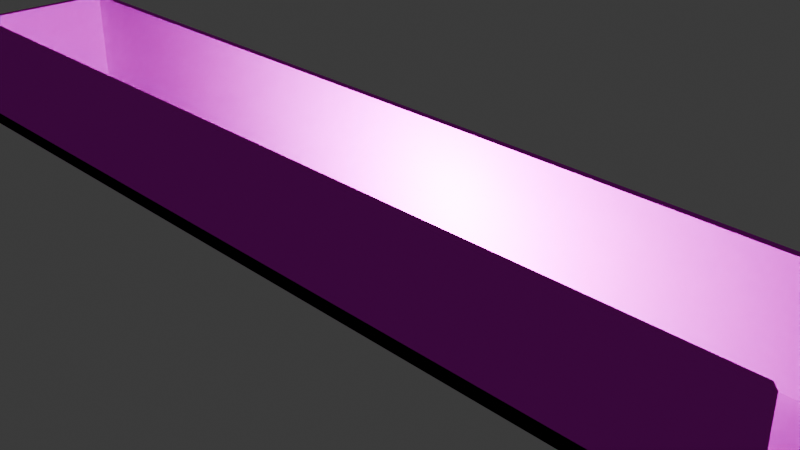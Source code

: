 # Source: OpenContainer.blend  (saved by Blender 5.2.45; exported with 4.5.12 LTS)
import bpy
from mathutils import Matrix  # noqa: F401  (used for matrix-valued properties, if any)

bpy.ops.wm.read_factory_settings(use_empty=True)
scene = bpy.context.scene
scene.name = 'Scene'

# ---- collections
col_collection = bpy.data.collections.new('Collection'); scene.collection.children.link(col_collection)

# ---- images (referenced by path relative to the original .blend; pixels are not part of the script)
import os
ASSET_DIR = os.environ.get("B2B_ASSET_DIR", "")  # directory of the original .blend (textures are referenced by path, not embedded)
HERE = os.path.dirname(os.path.abspath(__file__))  # packed textures are extracted next to this script under _unpacked/

def load_image(name, relpath, width, height, colorspace="sRGB"):
    """Load a texture the original file referenced (path relative to the .blend, or extracted next to this script)."""
    p = next((c for c in (os.path.join(HERE, relpath), os.path.join(ASSET_DIR, relpath)) if relpath and os.path.exists(c)), "")
    if p:
        img = bpy.data.images.load(p, check_existing=True)
        img.name = name
    else:  # same state as the original file: an image datablock whose file is absent (Cycles renders it pink)
        img = bpy.data.images.new(name, width, height)
        img.source = "FILE"
        img.filepath = "//" + (relpath or name)
    img.colorspace_settings.name = colorspace
    return img
img_opencontainertexture = load_image('OpenContainerTexture', 'OpenContainerTexture.png', 1024, 1024, 'sRGB')

# ---- materials (node trees are filled in below, after node groups)
mat_material = bpy.data.materials.new('Material')

# ---- material node trees
mat_material.use_nodes = True; mat_material.node_tree.nodes.clear()
_N = mat_material.node_tree.nodes; _L = mat_material.node_tree.links
n0 = _N.new('ShaderNodeBsdfPrincipled'); n0.name = 'Principled BSDF'; n0.location = (-200, 100)
n0.inputs[1].default_value = 0.2077
n0.inputs[2].default_value = 1.0
n0.inputs[3].default_value = 1.0
n0.inputs[10].default_value = 0.005
n0.inputs[20].default_value = 0.0
n1 = _N.new('ShaderNodeOutputMaterial'); n1.name = 'Material Output'; n1.location = (200, 100)
n2 = _N.new('ShaderNodeTexImage'); n2.name = 'Image Texture'; n2.location = (-490, 80)
n2.image = img_opencontainertexture
_L.new(n0.outputs[0], n1.inputs[0])
_L.new(n2.outputs[0], n0.inputs[0])
n1.is_active_output = True

# ---- world
world_world = bpy.data.worlds.new('World'); scene.world = world_world
world_world.use_nodes = True; world_world.node_tree.nodes.clear()
_N = world_world.node_tree.nodes; _L = world_world.node_tree.links
n0 = _N.new('ShaderNodeOutputWorld'); n0.name = 'World Output'; n0.location = (200, 100)
n1 = _N.new('ShaderNodeBackground'); n1.name = 'Background'; n1.location = (-200, 100)
n1.inputs[0].default_value = (0.05088, 0.05088, 0.05088, 1.0)
_L.new(n1.outputs[0], n0.inputs[0])
n0.is_active_output = True
world_world.color = (0.05088, 0.05088, 0.05088)
world_world.sun_shadow_jitter_overblur = 0.0

# ---- cameras
cam_camera = bpy.data.cameras.new('Camera')
cam_camera.clip_end = 100.0
cam_camera.ortho_scale = 7.314

# ---- lights
light_light = bpy.data.lights.new('Light', 'POINT')
light_light.energy = 1000.0
light_light.shadow_soft_size = 0.1

# ---- meshes
me_cube_002 = bpy.data.meshes.new('Cube.002')
me_cube_002.from_pydata([(4.672, -0.9883, -0.7196), (4.672, -0.9883, -0.5555), (4.672, 0.9106, -0.7196), (4.672, 0.9106, -0.5545), (6.667, -0.9883, -0.7196), (6.667, -0.9883, -0.6923), (6.667, 0.9106, -0.7196), (6.667, 0.9106, -0.6923), (4.672, 0.9106, -0.7196), (4.672, -0.9883, -0.7196), (-7.328, -0.9883, -0.7181), (4.672, 0.9106, -0.5545), (4.673, 0.9106, -0.7196), (4.673, -0.9883, -0.7196), (4.586, -0.9008, -0.5545), (4.587, 0.8248, -0.554), (-7.328, 0.9106, -0.7196), (-7.328, -0.9883, -0.7196), (-7.328, -0.9883, -0.5545), (-7.328, 0.9106, -0.5545), (4.588, -0.9041, 0.7433), (4.588, 0.8264, 0.7433), (-7.244, -0.9041, 0.7433), (-7.244, 0.8264, 0.7433), (4.672, -0.9883, 0.7433), (4.672, 0.9106, 0.7433), (-7.328, -0.9883, 0.7433), (-7.328, 0.9106, 0.7433), (-7.328, 0.9106, -0.7196), (-7.328, -0.9883, -0.7196), (-7.328, -0.9883, -0.5545), (-7.328, 0.9106, -0.5545), (-7.328, 0.9106, -0.7181), (-7.24, -0.9008, -0.5545), (-7.243, 0.8256, -0.5555), (4.588, -0.9041, -0.6068), (-7.244, -0.9041, -0.6068), (4.673, 0.9106, -0.5545), (-7.328, -0.9883, -0.5545), (-7.328, 0.9106, -0.5545), (-7.244, -0.9041, -0.5605), (4.588, -0.9041, -0.5601), (4.588, 0.8264, -0.5601), (4.672, 0.9106, -0.5601)], [], [(3, 2, 8, 11), (2, 3, 7, 6), (6, 7, 5, 4), (4, 5, 1, 0), (2, 6, 4, 0), (7, 3, 1, 5), (1, 11, 37), (0, 1, 9), (1, 3, 11), (2, 0, 9, 8), (12, 13, 17, 16), (8, 9, 13, 12), (11, 8, 12, 37), (9, 1, 13), (19, 16, 28, 31), (37, 12, 16, 19), (13, 1, 18, 17), (37, 19, 27, 25), (31, 28, 32, 39), (19, 18, 26, 27), (18, 1, 24, 26), (18, 19, 31, 30), (17, 18, 30, 29), (22, 23, 27, 26), (23, 21, 25, 27), (20, 22, 26, 24), (16, 17, 29, 28), (33, 34, 15, 14), (29, 30, 38, 10), (30, 31, 39, 38), (28, 29, 10, 32), (13, 1, 37, 12), (32, 10, 13, 12), (39, 32, 12, 37), (10, 38, 1, 13), (22, 20, 35, 36), (14, 15, 37, 1), (34, 33, 38, 39), (33, 14, 1, 38), (15, 34, 39, 37), (23, 22, 40, 34), (21, 23, 34, 15), (20, 24, 1, 41), (25, 21, 42, 43), (39, 38, 10, 32)])
_uv = me_cube_002.uv_layers.new(name='UVMap')
_uv.uv.foreach_set('vector', [0.7094, 0.6941, 0.7094, 0.6941, 0.7094, 0.6941, 0.7094, 0.6941, 0.7453, 0.6848, 0.7543, 0.6848, 0.7467, 0.7936, 0.7453, 0.7936, 0.2447, 0.7976, 0.2432, 0.7976, 0.2432, 0.6941, 0.2447, 0.6941, 0.7895, 0.7936, 0.788, 0.7936, 0.7806, 0.6848, 0.7896, 0.6848, 0.3766, 0.694, 0.3766, 0.8028, 0.2731, 0.8028, 0.2731, 0.694, 0.403, 0.8028, 0.403, 0.6939, 0.5066, 0.694, 0.5066, 0.8028, 0.01319, 0.6676, 0.1167, 0.6676, 0.1167, 0.6677, 0.7094, 0.6941, 0.7094, 0.6941, 0.7094, 0.6941, 0.7094, 0.6941, 0.7094, 0.6941, 0.7094, 0.6941, 0.7094, 0.6941, 0.7094, 0.6941, 0.7094, 0.6941, 0.7094, 0.6941, 0.2467, 0.6677, 0.1431, 0.6677, 0.1431, 0.01319, 0.2467, 0.01319, 0.2731, 0.6676, 0.3766, 0.6676, 0.3766, 0.6676, 0.2731, 0.6676, 0.9425, 0.6676, 0.9515, 0.6676, 0.9515, 0.6677, 0.9425, 0.6677, 0.9779, 0.6676, 0.9868, 0.6676, 0.9779, 0.6677, 0.7094, 0.7204, 0.7094, 0.7204, 0.7094, 0.7204, 0.7094, 0.7204, 0.6037, 0.01319, 0.6127, 0.01319, 0.6127, 0.6677, 0.6037, 0.6677, 0.7189, 0.6677, 0.7099, 0.6676, 0.7099, 0.01319, 0.7189, 0.01319, 0.6037, 0.01319, 0.6037, 0.6677, 0.5329, 0.6677, 0.5329, 0.01326, 0.6567, 0.6941, 0.6567, 0.6942, 0.6567, 0.6942, 0.6567, 0.6941, 0.01319, 0.7976, 0.01319, 0.6941, 0.08396, 0.6941, 0.08396, 0.7976, 0.7099, 0.01319, 0.7099, 0.6676, 0.6391, 0.6676, 0.6391, 0.01319, 0.7094, 0.7204, 0.7094, 0.7204, 0.7094, 0.7204, 0.7094, 0.7204, 0.7094, 0.7204, 0.7094, 0.7204, 0.7094, 0.7204, 0.7094, 0.7204, 0.502, 0.01778, 0.4076, 0.01778, 0.403, 0.01319, 0.5066, 0.01319, 0.4076, 0.01778, 0.4076, 0.663, 0.403, 0.6676, 0.403, 0.01319, 0.502, 0.663, 0.502, 0.01778, 0.5066, 0.01319, 0.5066, 0.6676, 0.7094, 0.7204, 0.7094, 0.7204, 0.7094, 0.7204, 0.7094, 0.7204, 0.01796, 0.01796, 0.1121, 0.01783, 0.1121, 0.663, 0.01796, 0.6629, 0.683, 0.6942, 0.683, 0.6941, 0.683, 0.6941, 0.683, 0.6942, 0.7094, 0.7204, 0.7094, 0.7204, 0.7094, 0.7204, 0.7094, 0.7204, 0.5682, 0.7976, 0.5682, 0.6941, 0.5683, 0.6941, 0.5683, 0.7976, 0.2078, 0.6941, 0.2168, 0.6941, 0.2168, 0.7976, 0.2078, 0.7976, 0.2731, 0.01319, 0.3766, 0.01319, 0.3766, 0.6676, 0.2731, 0.6676, 0.9425, 0.01319, 0.9514, 0.01319, 0.9515, 0.6677, 0.9425, 0.6677, 0.9779, 0.01319, 0.9868, 0.01319, 0.9868, 0.6676, 0.9779, 0.6677, 0.7453, 0.6584, 0.7453, 0.01319, 0.8189, 0.01319, 0.8189, 0.6584, 0.01796, 0.6629, 0.1121, 0.663, 0.1167, 0.6677, 0.01319, 0.6676, 0.1121, 0.01783, 0.01796, 0.01796, 0.01319, 0.01319, 0.1167, 0.01319, 0.01796, 0.01796, 0.01796, 0.6629, 0.01319, 0.6676, 0.01319, 0.01319, 0.1121, 0.663, 0.1121, 0.01783, 0.1167, 0.01319, 0.1167, 0.6677, 0.1103, 0.7884, 0.1103, 0.6941, 0.1814, 0.6941, 0.1812, 0.7884, 0.8453, 0.6584, 0.8453, 0.01319, 0.9161, 0.01324, 0.916, 0.6584, 0.5947, 0.6941, 0.5993, 0.6941, 0.5993, 0.7649, 0.5947, 0.7651, 0.6257, 0.6941, 0.6303, 0.6941, 0.6303, 0.7651, 0.6257, 0.7651, 0.5329, 0.7976, 0.5329, 0.6941, 0.5419, 0.6941, 0.5419, 0.7976])
me_cube_002.materials.append(mat_material)
me_cube_002.update()

# ---- objects
ob_light = bpy.data.objects.new('Light', light_light)
ob_camera = bpy.data.objects.new('Camera', cam_camera)
ob_cube = bpy.data.objects.new('Cube', me_cube_002)

# ---- transforms, parenting, visibility, modifiers, constraints
ob_light.location = (0.0, 0.0, 0.0)
ob_light.rotation_euler = (0.6503, 0.05522, 1.866)
ob_light.lock_rotations_4d = False
ob_light.empty_display_type = 'ARROWS'
ob_light.color = (0.0, 0.0, 0.0, 0.0)
ob_light.lineart.crease_threshold = 0.0
ob_camera.location = (7.359, -6.926, 4.958)
ob_camera.rotation_euler = (1.109, 0.0, 0.8149)
ob_camera.lock_rotations_4d = False
ob_camera.empty_display_type = 'ARROWS'
ob_camera.color = (0.0, 0.0, 0.0, 0.0)
ob_camera.display_type = 'WIRE'
ob_camera.lineart.crease_threshold = 0.0
ob_cube.location = (0.0, 0.0, 0.0)

# ---- collection membership
col_collection.objects.link(ob_light)
col_collection.objects.link(ob_camera)
col_collection.objects.link(ob_cube)

# ---- scene / render settings (as saved in the file)
scene.camera = ob_camera
scene.frame_start = 1; scene.frame_end = 250; scene.frame_set(1)
scene.render.engine = 'BLENDER_EEVEE_NEXT'
scene.render.bake_bias = 0.0
scene.render.bake_samples = 0
scene.render.compositor_device = 'GPU'
scene.eevee.use_volume_custom_range = False
scene.eevee.fast_gi_thickness_near = 0.1
scene.eevee.fast_gi_thickness_far = 0.0
scene.eevee.ray_tracing_options.screen_trace_thickness = 0.1
bpy.context.view_layer.update()

